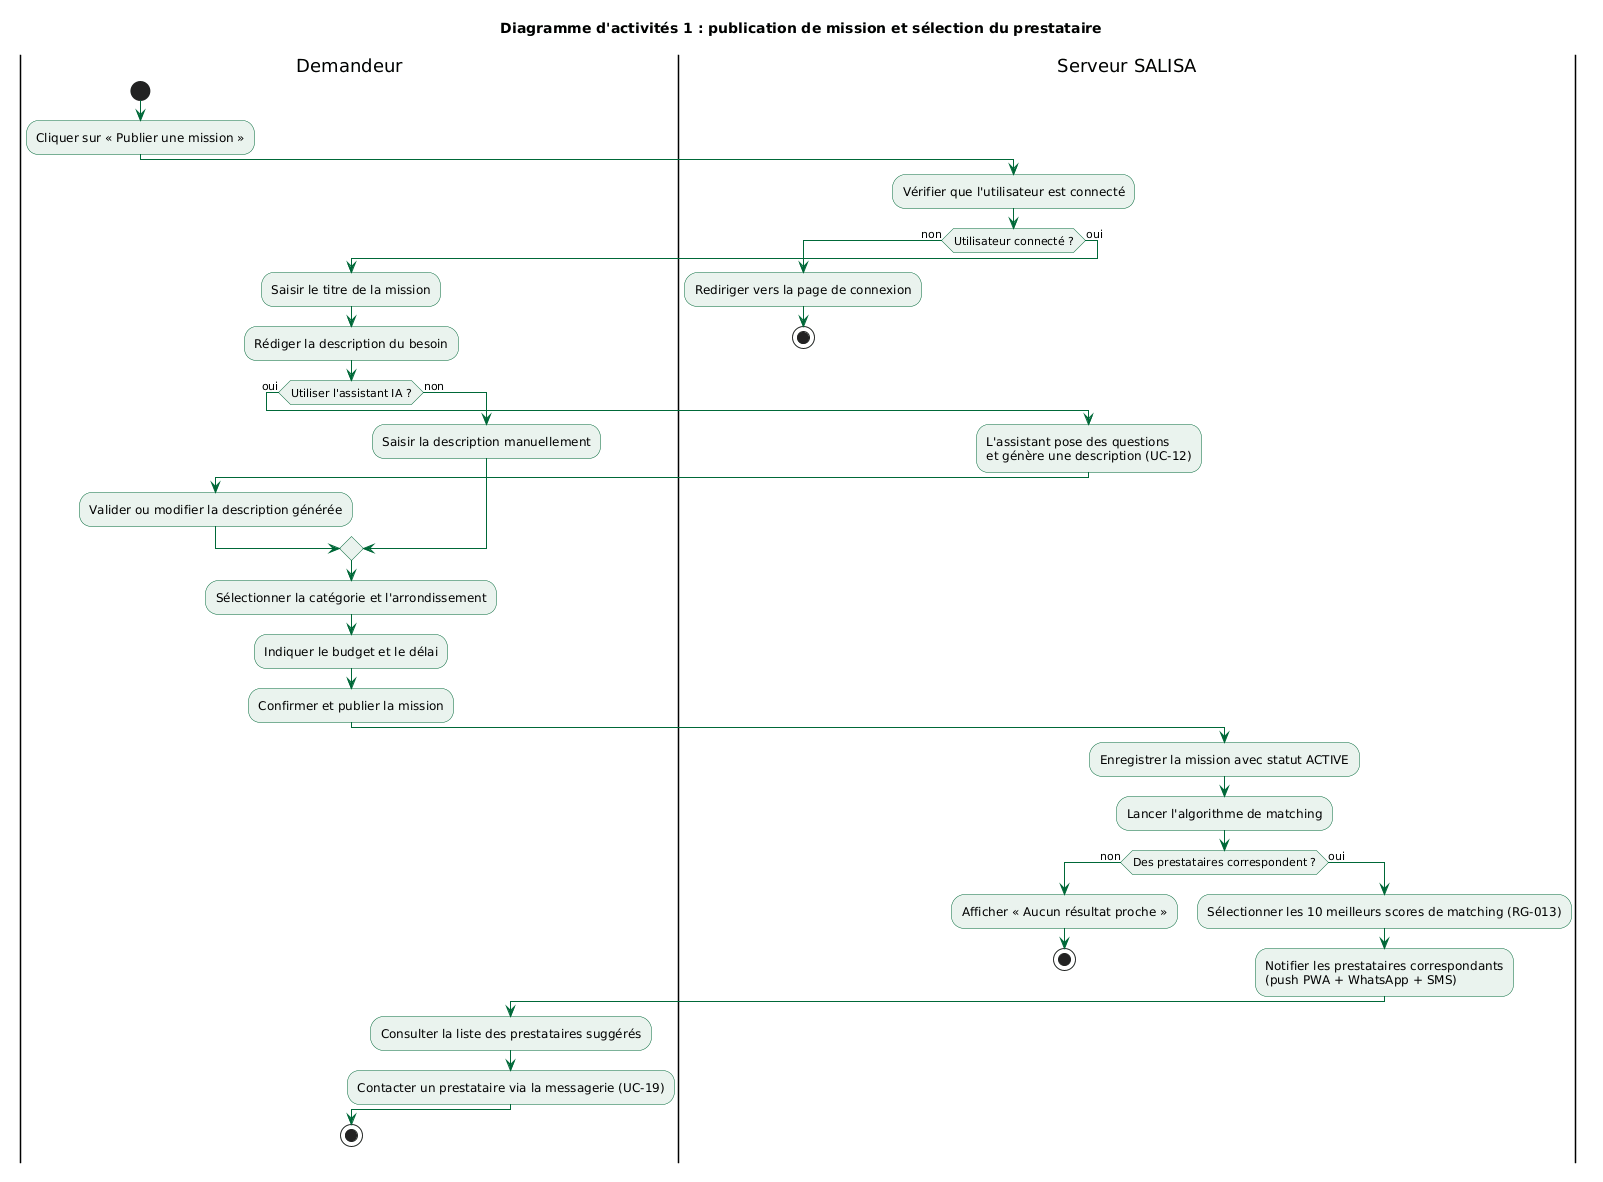

The diagram above was rendered by PlantUML. Its source (embedded in the PNG):
@startuml
title Diagramme d'activités 1 : publication de mission et sélection du prestataire

skinparam activityBorderColor #006838
skinparam activityBackgroundColor #EAF3EE
skinparam activityArrowColor #006838

|Demandeur|
start
:Cliquer sur « Publier une mission »;

|Serveur SALISA|
:Vérifier que l'utilisateur est connecté;

if (Utilisateur connecté ?) then (non)
  |Serveur SALISA|
  :Rediriger vers la page de connexion;
  stop
else (oui)

  |Demandeur|
  :Saisir le titre de la mission;
  :Rédiger la description du besoin;

  if (Utiliser l'assistant IA ?) then (oui)
    |Serveur SALISA|
    :L'assistant pose des questions\net génère une description (UC-12);
    |Demandeur|
    :Valider ou modifier la description générée;
  else (non)
    |Demandeur|
    :Saisir la description manuellement;
  end if

  |Demandeur|
  :Sélectionner la catégorie et l'arrondissement;
  :Indiquer le budget et le délai;
  :Confirmer et publier la mission;

  |Serveur SALISA|
  :Enregistrer la mission avec statut ACTIVE;
  :Lancer l'algorithme de matching;

  if (Des prestataires correspondent ?) then (non)
    |Serveur SALISA|
    :Afficher « Aucun résultat proche »;
    stop
  else (oui)
    |Serveur SALISA|
    :Sélectionner les 10 meilleurs scores de matching (RG-013);
    :Notifier les prestataires correspondants\n(push PWA + WhatsApp + SMS);

    |Demandeur|
    :Consulter la liste des prestataires suggérés;
    :Contacter un prestataire via la messagerie (UC-19);
  end if

  stop
end if
@enduml